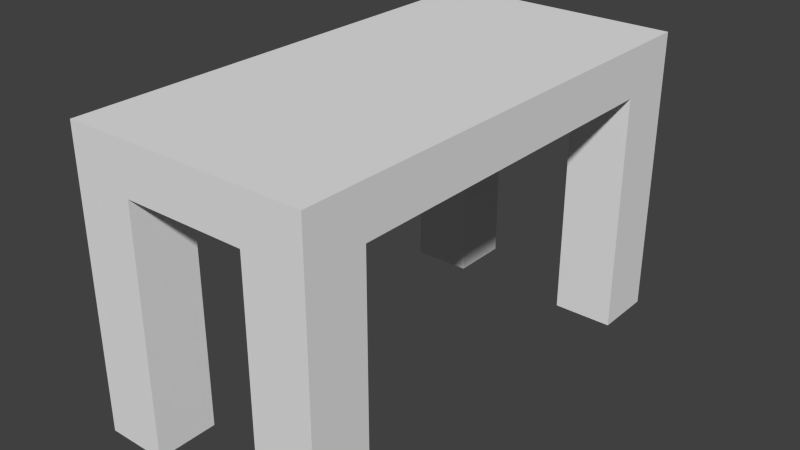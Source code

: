 # Source: table.blend  (saved by Blender 2.73.0; exported with 4.5.12 LTS)
import bpy
from mathutils import Matrix  # noqa: F401  (used for matrix-valued properties, if any)

bpy.ops.wm.read_factory_settings(use_empty=True)
scene = bpy.context.scene
scene.name = 'Scene'

# ---- collections
col_collection_1 = bpy.data.collections.new('Collection 1'); scene.collection.children.link(col_collection_1)

# ---- materials (node trees are filled in below, after node groups)
mat_material = bpy.data.materials.new('Material')
mat_material.alpha_threshold = 0.0
mat_material.use_transparent_shadow = False
mat_material.roughness = 0.5
mat_material.line_color = (0.0, 0.0, 0.0, 1.0)

# ---- material node trees

# ---- world
world_world = bpy.data.worlds.new('World'); scene.world = world_world
world_world.color = (0.05088, 0.05088, 0.05088)
world_world.use_sun_shadow = False
world_world.sun_shadow_jitter_overblur = 0.0
world_world.cycles.sampling_method = 'MANUAL'
world_world.cycles.sample_map_resolution = 256

# ---- meshes
me_cube = bpy.data.meshes.new('Cube')
me_cube.from_pydata([(1.0, 1.0, 0.0), (1.0, -1.0, 0.0), (-1.0, -1.0, 0.0), (-1.0, 1.0, 0.0), (1.0, 1.0, 2.0), (1.0, -1.0, 2.0), (-1.0, -1.0, 2.0), (-1.0, 1.0, 2.0), (1.0, -5.96e-08, 0.0), (-1.0, 2.98e-07, 0.0), (1.0, -5.364e-07, 2.0), (-1.0, 1.788e-07, 2.0), (1.0, -0.5, 0.0), (1.0, -0.5, 2.0), (-1.0, -0.5, 0.0), (-1.0, -0.5, 2.0), (-1.0, 0.5, 0.0), (-1.0, 0.5, 2.0), (1.0, 0.5, 0.0), (1.0, 0.5, 2.0), (1.0, -0.75, 0.0), (1.0, -0.75, 2.0), (-1.0, -0.75, 0.0), (-1.0, -0.75, 2.0), (-1.0, 0.75, 0.0), (-1.0, 0.75, 2.0), (1.0, 0.75, 0.0), (1.0, 0.75, 2.0), (1.788e-07, 1.0, 0.0), (0.0, -1.0, 0.0), (2.384e-07, 1.0, 2.0), (-5.364e-07, -1.0, 2.0), (-1.192e-07, -1.788e-07, 2.0), (5.96e-08, 1.192e-07, 0.0), (-2.98e-07, -0.5, 2.0), (0.0, -0.5, 0.0), (1.192e-07, 0.5, 0.0), (1.192e-07, 0.5, 2.0), (-3.576e-07, -0.75, 2.0), (0.0, -0.75, 0.0), (2.384e-07, 0.75, 2.0), (1.192e-07, 0.75, 0.0), (-0.5, 1.0, 0.0), (-0.5, -1.0, 0.0), (-0.5, 1.0, 2.0), (-0.5, -1.0, 2.0), (-0.5, 2.086e-07, 0.0), (-0.5, -0.5, 0.0), (-0.5, 0.5, 0.0), (-0.5, -0.75, 0.0), (-0.5, 0.75, 0.0), (-0.5, 0.0, 2.0), (-0.5, -0.5, 2.0), (-0.5, 0.5, 2.0), (-0.5, -0.75, 2.0), (-0.5, 0.75, 2.0), (0.5, -3.576e-07, 2.0), (0.5, -0.5, 2.0), (0.5, 0.5, 2.0), (0.5, -0.75, 2.0), (0.5, 0.75, 2.0), (0.5, 1.0, 0.0), (0.5, -1.0, 0.0), (0.5, 1.0, 2.0), (0.5, -1.0, 2.0), (0.5, 2.98e-08, 0.0), (0.5, -0.5, 0.0), (0.5, 0.5, 0.0), (0.5, -0.75, 0.0), (0.5, 0.75, 0.0), (1.0, 1.0, -10.0), (1.0, -1.0, -10.0), (-1.0, -1.0, -10.0), (-1.0, 1.0, -10.0), (1.0, -0.75, -10.0), (-1.0, -0.75, -10.0), (-1.0, 0.75, -10.0), (1.0, 0.75, -10.0), (-0.5, 1.0, -10.0), (-0.5, -1.0, -10.0), (-0.5, -0.75, -10.0), (-0.5, 0.75, -10.0), (0.5, 1.0, -10.0), (0.5, -1.0, -10.0), (0.5, -0.75, -10.0), (0.5, 0.75, -10.0)], [], [(1, 62, 83, 71), (54, 23, 6, 45), (20, 21, 5, 1), (43, 45, 6, 2), (24, 25, 7, 3), (44, 42, 3, 7), (14, 15, 11, 9), (18, 19, 10, 8), (53, 17, 11, 51), (48, 46, 9, 16), (22, 23, 15, 14), (8, 10, 13, 12), (51, 11, 15, 52), (46, 47, 14, 9), (50, 48, 16, 24), (55, 25, 17, 53), (26, 27, 19, 18), (9, 11, 17, 16), (2, 6, 23, 22), (12, 13, 21, 20), (52, 15, 23, 54), (47, 49, 22, 14), (0, 4, 27, 26), (44, 7, 25, 55), (42, 50, 81, 78), (16, 17, 25, 24), (61, 69, 41, 28), (63, 30, 40, 60), (66, 68, 39, 35), (57, 34, 38, 59), (60, 40, 37, 58), (69, 67, 36, 41), (65, 66, 35, 33), (56, 32, 34, 57), (67, 65, 33, 36), (58, 37, 32, 56), (63, 61, 28, 30), (62, 64, 31, 29), (59, 38, 31, 64), (68, 62, 29, 39), (28, 41, 50, 42), (30, 44, 55, 40), (35, 39, 49, 47), (34, 52, 54, 38), (40, 55, 53, 37), (41, 36, 48, 50), (33, 35, 47, 46), (32, 51, 52, 34), (36, 33, 46, 48), (37, 53, 51, 32), (30, 28, 42, 44), (29, 31, 45, 43), (38, 54, 45, 31), (39, 29, 43, 49), (50, 24, 76, 81), (21, 59, 64, 5), (1, 5, 64, 62), (4, 0, 61, 63), (19, 58, 56, 10), (18, 8, 65, 67), (10, 56, 57, 13), (8, 12, 66, 65), (26, 18, 67, 69), (27, 60, 58, 19), (13, 57, 59, 21), (12, 20, 68, 66), (4, 63, 60, 27), (49, 43, 79, 80), (80, 79, 72, 75), (78, 81, 76, 73), (74, 71, 83, 84), (70, 77, 85, 82), (0, 26, 77, 70), (20, 1, 71, 74), (26, 69, 85, 77), (24, 3, 73, 76), (2, 22, 75, 72), (43, 2, 72, 79), (61, 0, 70, 82), (69, 61, 82, 85), (3, 42, 78, 73), (62, 68, 84, 83), (22, 49, 80, 75), (68, 20, 74, 84)])
me_cube.materials.append(mat_material)
me_cube.use_remesh_preserve_volume = False
me_cube.use_remesh_preserve_attributes = False
me_cube.use_mirror_vertex_groups = False
me_cube.update()

# ---- objects
ob_cube = bpy.data.objects.new('Cube', me_cube)

# ---- transforms, parenting, visibility, modifiers, constraints
ob_cube.location = (0.0, 0.0, 1.0)
ob_cube.scale = (0.5, 1.0, 0.1)
ob_cube.lock_rotations_4d = False
ob_cube.empty_display_type = 'ARROWS'
ob_cube.lineart.crease_threshold = 0.0

# ---- collection membership
col_collection_1.objects.link(ob_cube)

# ---- scene / render settings (as saved in the file)
scene.frame_start = 1; scene.frame_end = 250; scene.frame_set(1)
scene.render.engine = 'BLENDER_EEVEE_NEXT'
scene.render.resolution_percentage = 50
scene.render.dither_intensity = 0.0
scene.cycles.use_denoising = False
scene.cycles.samples = 10
scene.cycles.sampling_pattern = 'TABULATED_SOBOL'
scene.cycles.light_sampling_threshold = 0.0
scene.cycles.use_adaptive_sampling = False
scene.cycles.use_light_tree = False
scene.cycles.blur_glossy = 0.0
scene.cycles.pixel_filter_type = 'GAUSSIAN'
scene.cycles.sample_clamp_indirect = 0.0
scene.view_settings.view_transform = 'Standard'
bpy.context.view_layer.update()

# ---- added for rendering (the .blend has no active camera and no usable light): camera, sun
cam_auto = bpy.data.cameras.new('AutoCamera')
cam_auto.lens = 50.0
cam_auto.sensor_width = 36.0
cam_auto.clip_end = 1000.0
ob_auto_camera = bpy.data.objects.new('AutoCamera', cam_auto)
scene.collection.objects.link(ob_auto_camera)
ob_auto_camera.location = (2.34796, -2.81755, 2.47837)
ob_auto_camera.rotation_euler = (1.09748, -7.21219e-08, 0.694738)
scene.camera = ob_auto_camera
light_auto_sun = bpy.data.lights.new('AutoSun', 'SUN')
light_auto_sun.energy = 3.0
light_auto_sun.angle = 0.0523599
ob_auto_sun = bpy.data.objects.new('AutoSun', light_auto_sun)
scene.collection.objects.link(ob_auto_sun)
ob_auto_sun.rotation_euler = (0.872665, 0.174533, 0.523599)
bpy.context.view_layer.update()
